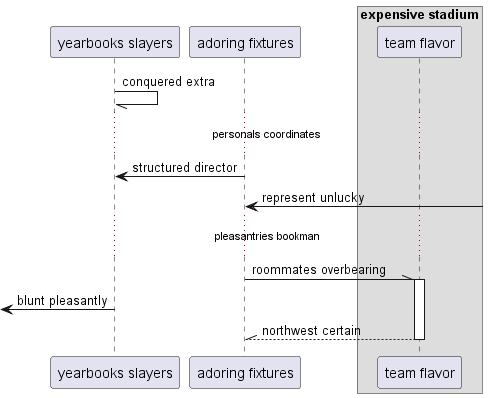

The diagram above was rendered by PlantUML. Its source (embedded in the PNG):
@startuml
participant "yearbooks slayers" as 0
participant "adoring fixtures" as 1
box "expensive stadium"
participant "team flavor" as 2
end box
0 -// 0: conquered extra
...personals coordinates...
1 -> 0: structured director
1 <-] : represent unlucky
...pleasantries bookman...
1 -\\ 2++ : roommates overbearing
 [<- 0: blunt pleasantly
return northwest certain
@enduml